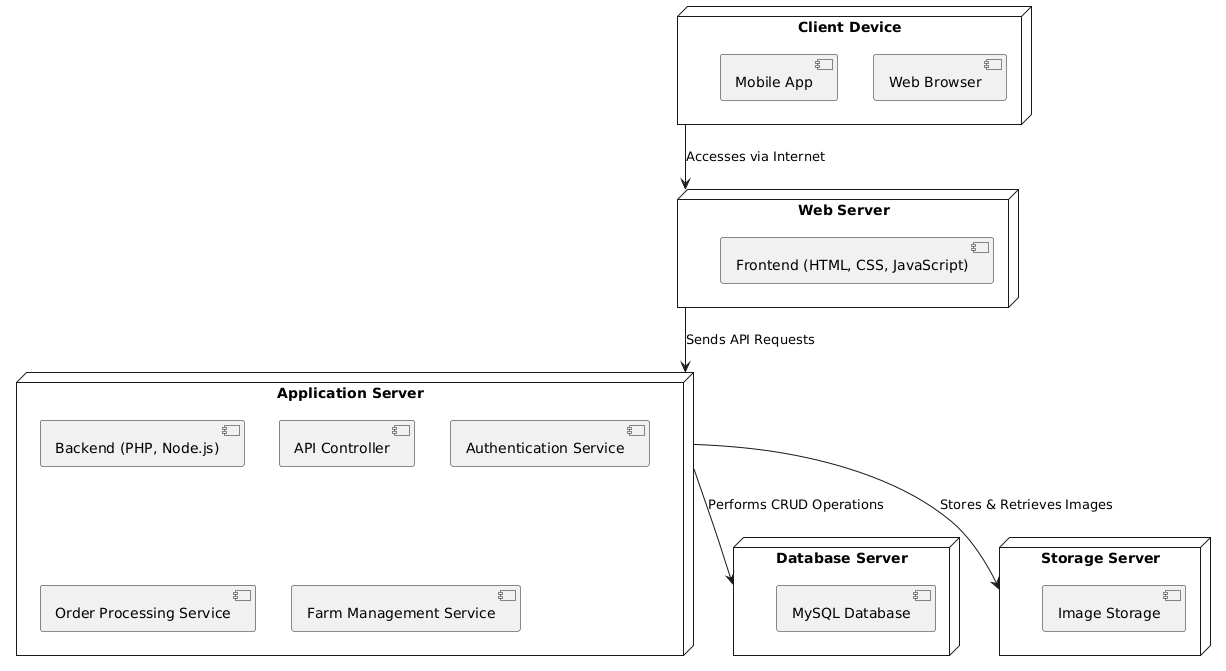

The diagram above was rendered by PlantUML. Its source (embedded in the PNG):
@startuml
' Define Nodes (Servers, Clients, etc.)
node "Client Device" as client {
  [Web Browser]
  [Mobile App]
}

node "Web Server" as webServer {
  [Frontend (HTML, CSS, JavaScript)]
}

node "Application Server" as appServer {
  [Backend (PHP, Node.js)]
  [API Controller]
  [Authentication Service]
  [Order Processing Service]
  [Farm Management Service]
}

node "Database Server" as dbServer {
  [MySQL Database]
}

node "Storage Server" as storage {
  [Image Storage]
}

' Define Relationships
client --> webServer : "Accesses via Internet"
webServer --> appServer : "Sends API Requests"
appServer --> dbServer : "Performs CRUD Operations"
appServer --> storage : "Stores & Retrieves Images"
@enduml